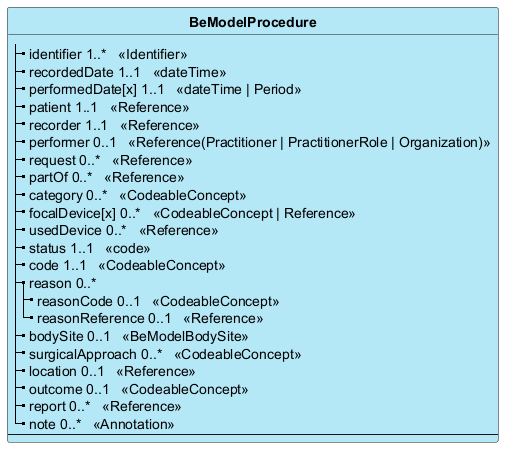

The diagram above was rendered by PlantUML. Its source (embedded in the PNG):
@startuml
skinparam ClassBackgroundColor #B5E8F7
skinparam linetype polyline
hide circle
hide stereotype

class "**BeModelProcedure**" as BeModelProcedure {
|_ identifier 1..*   <<Identifier>>  
|_ recordedDate 1..1   <<dateTime>>  
|_ performedDate[x] 1..1   <<dateTime | Period>>  
|_ patient 1..1   <<Reference>>  
|_ recorder 1..1   <<Reference>>  
|_ performer 0..1   <<Reference(Practitioner | PractitionerRole | Organization)>>  
|_ request 0..*   <<Reference>>  
|_ partOf 0..*   <<Reference>>  
|_ category 0..*   <<CodeableConcept>>  
|_ focalDevice[x] 0..*   <<CodeableConcept | Reference>>  
|_ usedDevice 0..*   <<Reference>>  
|_ status 1..1   <<code>>  
|_ code 1..1   <<CodeableConcept>>  
|_ reason 0..*  
  |_ reasonCode 0..1   <<CodeableConcept>>  
  |_ reasonReference 0..1   <<Reference>>  
|_ bodySite 0..1   <<BeModelBodySite>>  
|_ surgicalApproach 0..*   <<CodeableConcept>>  
|_ location 0..1   <<Reference>>  
|_ outcome 0..1   <<CodeableConcept>>  
|_ report 0..*   <<Reference>>  
|_ note 0..*   <<Annotation>>  
--
}

@enduml